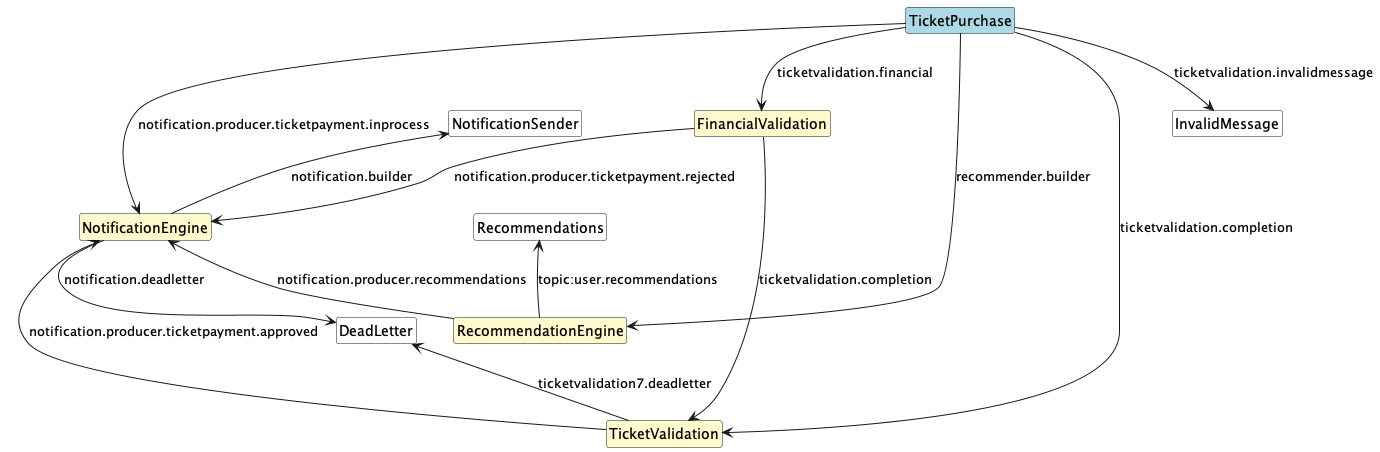

The diagram above was rendered by PlantUML. Its source (embedded in the PNG):
@startuml
!define RECTANGLE class
hide circle
hide empty members

' ENTITIES CREATION
' RECTANGLE UserCreation #lightblue
' RECTANGLE CreatorCreation #lightblue
' RECTANGLE EventCreation #lightblue
' TICKET PURCHASE
RECTANGLE TicketPurchase #lightblue
RECTANGLE RecommendationEngine #lemonchiffon
RECTANGLE TicketValidation #lemonchiffon
RECTANGLE FinancialValidation #lemonchiffon
RECTANGLE DeadLetter #white
RECTANGLE Recommendations #white
RECTANGLE InvalidMessage #white
' ALL
RECTANGLE NotificationEngine #lemonchiffon
RECTANGLE NotificationSender #white

' ENTITIES CREATION
' UserCreation -down-> NotificationEngine : "notification.producer.user.creation"
' CreatorCreation -down-> NotificationEngine : "notification.producer.creator.creation"
' EventCreation -down-> NotificationEngine : "notification.producer.event.creation"
' TICKET PURCHASE
TicketPurchase -down-> FinancialValidation : "ticketvalidation.financial"
TicketPurchase -down-> NotificationEngine : "notification.producer.ticketpayment.inprocess"
TicketPurchase -down-> InvalidMessage : "ticketvalidation.invalidmessage"
TicketPurchase -down-> TicketValidation : "ticketvalidation.completion"
TicketPurchase -down-> RecommendationEngine : "recommender.builder"
FinancialValidation -down-> TicketValidation : "ticketvalidation.completion"
FinancialValidation -down-> NotificationEngine : "notification.producer.ticketpayment.rejected"
TicketValidation -down-> NotificationEngine : "notification.producer.ticketpayment.approved"
TicketValidation -up-> DeadLetter : "ticketvalidation7.deadletter"
RecommendationEngine -up-> NotificationEngine : "notification.producer.recommendations"
RecommendationEngine -up-> Recommendations : "topic:user.recommendations"
NotificationEngine -down-> DeadLetter : "notification.deadletter"
' ALL
NotificationEngine -up-> NotificationSender : "notification.builder"

@enduml